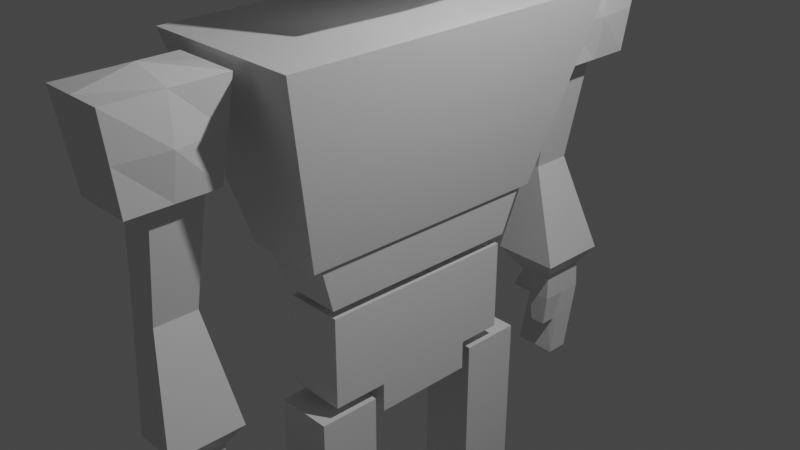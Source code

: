 # Source: Character.blend  (saved by Blender 2.92.15; exported with 4.5.12 LTS)
import bpy
from mathutils import Matrix  # noqa: F401  (used for matrix-valued properties, if any)

bpy.ops.wm.read_factory_settings(use_empty=True)
scene = bpy.context.scene
scene.name = 'Scene'

# ---- collections
col_collection = bpy.data.collections.new('Collection'); scene.collection.children.link(col_collection)

# ---- materials (node trees are filled in below, after node groups)
mat_material = bpy.data.materials.new('Material')
mat_material.alpha_threshold = 0.0
mat_material.use_transparent_shadow = False
mat_material.line_color = (0.0, 0.0, 0.0, 1.0)

# ---- material node trees
mat_material.use_nodes = True; mat_material.node_tree.nodes.clear()
_N = mat_material.node_tree.nodes; _L = mat_material.node_tree.links
n0 = _N.new('ShaderNodeOutputMaterial'); n0.name = 'Material Output'; n0.location = (300, 300)
n1 = _N.new('ShaderNodeBsdfPrincipled'); n1.name = 'Principled BSDF'; n1.location = (10, 300)
n1.distribution = 'GGX'
n1.subsurface_method = 'BURLEY'
n1.inputs[2].default_value = 0.4
n1.inputs[3].default_value = 1.45
n1.inputs[27].default_value = (0.0, 0.0, 0.0, 1.0)
n1.inputs[28].default_value = 1.0
_L.new(n1.outputs[0], n0.inputs[0])
n0.is_active_output = True

# ---- world
world_world = bpy.data.worlds.new('World'); scene.world = world_world
world_world.use_nodes = True; world_world.node_tree.nodes.clear()
_N = world_world.node_tree.nodes; _L = world_world.node_tree.links
n0 = _N.new('ShaderNodeOutputWorld'); n0.name = 'World Output'; n0.location = (300, 300)
n1 = _N.new('ShaderNodeBackground'); n1.name = 'Background'; n1.location = (10, 300)
n1.inputs[0].default_value = (0.05088, 0.05088, 0.05088, 1.0)
_L.new(n1.outputs[0], n0.inputs[0])
n0.is_active_output = True
world_world.color = (0.05088, 0.05088, 0.05088)
world_world.use_sun_shadow = False
world_world.sun_shadow_jitter_overblur = 0.0

# ---- cameras
cam_camera = bpy.data.cameras.new('Camera')
cam_camera.clip_end = 100.0
cam_camera.ortho_scale = 7.314

# ---- lights
light_light = bpy.data.lights.new('Light', 'POINT')
light_light.transmission_factor = 0.0
light_light.energy = 1000.0
light_light.shadow_soft_size = 0.1
light_light.shadow_maximum_resolution = 0.006
light_light.use_absolute_resolution = True

# ---- meshes
me_cube = bpy.data.meshes.new('Cube')
me_cube.from_pydata([(0.7894, 0.9606, 0.7932), (1.35, 0.994, -0.8612), (-0.7894, 0.9606, 0.7932), (-1.35, 1.35, -1.0), (0.7894, 0.8489, 0.2068), (-0.7894, 0.8489, 0.2068), (-1.0, 1.0, 1.0), (1.0, 0.7183, 0.7106), (1.283, 0.9537, 0.0), (-1.283, 1.039, -0.1748), (-0.5552, 1.054, 0.6655), (0.5552, 1.054, 0.6655), (0.5552, 0.9824, 0.2913), (-0.5552, 0.9824, 0.2913), (-0.6982, 1.067, 0.7377), (0.6982, 1.067, 0.7377), (0.6982, 0.9686, 0.2191), (-0.6982, 0.9686, 0.2191), (-0.1092, 1.209, 0.5511), (0.1092, 1.209, 0.5511), (0.1069, 1.215, 0.5023), (-0.1069, 1.215, 0.5023), (-0.2123, 1.204, 0.5973), (0.2123, 1.204, 0.5973), (0.2022, 1.221, 0.456), (-0.2022, 1.221, 0.456), (-0.03564, 1.424, 0.5603), (0.03564, 1.424, 0.5603), (0.03487, 1.425, 0.5443), (-0.03487, 1.425, 0.5443), (0.7894, -0.9606, 0.7932), (1.35, -0.994, -0.8612), (-0.7894, -0.9606, 0.7932), (-1.35, -1.35, -1.0), (0.7894, -0.8489, 0.2068), (-0.7894, -0.8489, 0.2068), (-1.0, -1.0, 1.0), (1.0, -0.7183, 0.7106), (1.283, -0.9537, 0.0), (-1.283, -1.039, -0.1748), (-0.5552, -1.054, 0.6655), (0.5552, -1.054, 0.6655), (0.5552, -0.9824, 0.2913), (-0.5552, -0.9824, 0.2913), (-0.6982, -1.067, 0.7377), (0.6982, -1.067, 0.7377), (0.6982, -0.9686, 0.2191), (-0.6982, -0.9686, 0.2191), (-0.1092, -1.209, 0.5511), (0.1092, -1.209, 0.5511), (0.1069, -1.215, 0.5023), (-0.1069, -1.215, 0.5023), (-0.2123, -1.204, 0.5973), (0.2123, -1.204, 0.5973), (0.2022, -1.221, 0.456), (-0.2022, -1.221, 0.456), (-0.03564, -1.424, 0.5603), (0.03564, -1.424, 0.5603), (0.03487, -1.425, 0.5443), (-0.03487, -1.425, 0.5443), (-1.0, 0.0, -1.0), (1.0, 0.0, 0.8774), (-1.0, 0.0, 0.8936), (1.159, 0.0, -1.0), (1.163, 0.0, -0.3828), (-1.297, 0.0, 0.03407)], [], [(65, 62, 6, 9), (4, 5, 17, 16), (3, 9, 8, 1), (60, 65, 9, 3), (0, 2, 6, 7), (4, 0, 7, 8), (2, 5, 9, 6), (5, 4, 8, 9), (13, 10, 22, 25), (0, 4, 16, 15), (5, 2, 14, 17), (2, 0, 15, 14), (11, 10, 14, 15), (12, 11, 15, 16), (10, 13, 17, 14), (13, 12, 16, 17), (21, 18, 26, 29), (10, 11, 23, 22), (12, 13, 25, 24), (11, 12, 24, 23), (19, 18, 22, 23), (20, 19, 23, 24), (18, 21, 25, 22), (21, 20, 24, 25), (29, 26, 27, 28), (18, 19, 27, 26), (20, 21, 29, 28), (19, 20, 28, 27), (1, 8, 64, 63), (8, 7, 61, 64), (3, 1, 63, 60), (7, 6, 62, 61), (65, 39, 36, 62), (34, 46, 47, 35), (33, 31, 38, 39), (60, 33, 39, 65), (30, 37, 36, 32), (34, 38, 37, 30), (32, 36, 39, 35), (35, 39, 38, 34), (43, 55, 52, 40), (30, 45, 46, 34), (35, 47, 44, 32), (32, 44, 45, 30), (41, 45, 44, 40), (42, 46, 45, 41), (40, 44, 47, 43), (43, 47, 46, 42), (51, 59, 56, 48), (40, 52, 53, 41), (42, 54, 55, 43), (41, 53, 54, 42), (49, 53, 52, 48), (50, 54, 53, 49), (48, 52, 55, 51), (51, 55, 54, 50), (59, 58, 57, 56), (48, 56, 57, 49), (50, 58, 59, 51), (49, 57, 58, 50), (31, 63, 64, 38), (38, 64, 61, 37), (33, 60, 63, 31), (37, 61, 62, 36)])
_uv = me_cube.uv_layers.new(name='UVMap')
_uv.uv.foreach_set('vector', [0.5, 0.125, 0.625, 0.125, 0.625, 0.25, 0.5, 0.25, 0.5259, 0.4737, 0.5259, 0.2763, 0.5259, 0.2763, 0.5259, 0.4737, 0.375, 0.25, 0.5, 0.25, 0.5, 0.5, 0.375, 0.5, 0.375, 0.125, 0.5, 0.125, 0.5, 0.25, 0.375, 0.25, 0.5991, 0.4737, 0.5991, 0.2763, 0.625, 0.25, 0.625, 0.5, 0.5259, 0.4737, 0.5991, 0.4737, 0.625, 0.5, 0.5, 0.5, 0.5991, 0.2763, 0.5259, 0.2763, 0.5, 0.25, 0.625, 0.25, 0.5259, 0.2763, 0.5259, 0.4737, 0.5, 0.5, 0.5, 0.25, 0.5361, 0.2867, 0.5889, 0.2867, 0.5889, 0.2867, 0.5361, 0.2867, 0.5991, 0.4737, 0.5259, 0.4737, 0.5259, 0.4737, 0.5991, 0.4737, 0.5259, 0.2763, 0.5991, 0.2763, 0.5991, 0.2763, 0.5259, 0.2763, 0.5991, 0.2763, 0.5991, 0.4737, 0.5991, 0.4737, 0.5991, 0.2763, 0.5889, 0.4633, 0.5889, 0.2867, 0.5991, 0.2763, 0.5991, 0.4737, 0.5361, 0.4633, 0.5889, 0.4633, 0.5991, 0.4737, 0.5259, 0.4737, 0.5889, 0.2867, 0.5361, 0.2867, 0.5259, 0.2763, 0.5991, 0.2763, 0.5361, 0.2867, 0.5361, 0.4633, 0.5259, 0.4737, 0.5259, 0.2763, 0.5534, 0.3067, 0.5716, 0.3065, 0.5716, 0.3065, 0.5534, 0.3067, 0.5889, 0.2867, 0.5889, 0.4633, 0.5889, 0.4633, 0.5889, 0.2867, 0.5361, 0.4633, 0.5361, 0.2867, 0.5361, 0.2867, 0.5361, 0.4633, 0.5889, 0.4633, 0.5361, 0.4633, 0.5361, 0.4633, 0.5889, 0.4633, 0.5716, 0.4435, 0.5716, 0.3065, 0.5889, 0.2867, 0.5889, 0.4633, 0.5534, 0.4433, 0.5716, 0.4435, 0.5889, 0.4633, 0.5361, 0.4633, 0.5716, 0.3065, 0.5534, 0.3067, 0.5361, 0.2867, 0.5889, 0.2867, 0.5534, 0.3067, 0.5534, 0.4433, 0.5361, 0.4633, 0.5361, 0.2867, 0.5534, 0.3067, 0.5716, 0.3065, 0.5716, 0.4435, 0.5534, 0.4433, 0.5716, 0.3065, 0.5716, 0.4435, 0.5716, 0.4435, 0.5716, 0.3065, 0.5534, 0.4433, 0.5534, 0.3067, 0.5534, 0.3067, 0.5534, 0.4433, 0.5716, 0.4435, 0.5534, 0.4433, 0.5534, 0.4433, 0.5716, 0.4435, 0.375, 0.5, 0.5, 0.5, 0.5, 0.625, 0.375, 0.625, 0.5, 0.5, 0.625, 0.5, 0.625, 0.625, 0.5, 0.625, 0.125, 0.5, 0.375, 0.5, 0.375, 0.625, 0.125, 0.625, 0.625, 0.5, 0.875, 0.5, 0.875, 0.625, 0.625, 0.625, 0.5, 0.125, 0.5, 0.25, 0.625, 0.25, 0.625, 0.125, 0.5259, 0.4737, 0.5259, 0.4737, 0.5259, 0.2763, 0.5259, 0.2763, 0.375, 0.25, 0.375, 0.5, 0.5, 0.5, 0.5, 0.25, 0.375, 0.125, 0.375, 0.25, 0.5, 0.25, 0.5, 0.125, 0.5991, 0.4737, 0.625, 0.5, 0.625, 0.25, 0.5991, 0.2763, 0.5259, 0.4737, 0.5, 0.5, 0.625, 0.5, 0.5991, 0.4737, 0.5991, 0.2763, 0.625, 0.25, 0.5, 0.25, 0.5259, 0.2763, 0.5259, 0.2763, 0.5, 0.25, 0.5, 0.5, 0.5259, 0.4737, 0.5361, 0.2867, 0.5361, 0.2867, 0.5889, 0.2867, 0.5889, 0.2867, 0.5991, 0.4737, 0.5991, 0.4737, 0.5259, 0.4737, 0.5259, 0.4737, 0.5259, 0.2763, 0.5259, 0.2763, 0.5991, 0.2763, 0.5991, 0.2763, 0.5991, 0.2763, 0.5991, 0.2763, 0.5991, 0.4737, 0.5991, 0.4737, 0.5889, 0.4633, 0.5991, 0.4737, 0.5991, 0.2763, 0.5889, 0.2867, 0.5361, 0.4633, 0.5259, 0.4737, 0.5991, 0.4737, 0.5889, 0.4633, 0.5889, 0.2867, 0.5991, 0.2763, 0.5259, 0.2763, 0.5361, 0.2867, 0.5361, 0.2867, 0.5259, 0.2763, 0.5259, 0.4737, 0.5361, 0.4633, 0.5534, 0.3067, 0.5534, 0.3067, 0.5716, 0.3065, 0.5716, 0.3065, 0.5889, 0.2867, 0.5889, 0.2867, 0.5889, 0.4633, 0.5889, 0.4633, 0.5361, 0.4633, 0.5361, 0.4633, 0.5361, 0.2867, 0.5361, 0.2867, 0.5889, 0.4633, 0.5889, 0.4633, 0.5361, 0.4633, 0.5361, 0.4633, 0.5716, 0.4435, 0.5889, 0.4633, 0.5889, 0.2867, 0.5716, 0.3065, 0.5534, 0.4433, 0.5361, 0.4633, 0.5889, 0.4633, 0.5716, 0.4435, 0.5716, 0.3065, 0.5889, 0.2867, 0.5361, 0.2867, 0.5534, 0.3067, 0.5534, 0.3067, 0.5361, 0.2867, 0.5361, 0.4633, 0.5534, 0.4433, 0.5534, 0.3067, 0.5534, 0.4433, 0.5716, 0.4435, 0.5716, 0.3065, 0.5716, 0.3065, 0.5716, 0.3065, 0.5716, 0.4435, 0.5716, 0.4435, 0.5534, 0.4433, 0.5534, 0.4433, 0.5534, 0.3067, 0.5534, 0.3067, 0.5716, 0.4435, 0.5716, 0.4435, 0.5534, 0.4433, 0.5534, 0.4433, 0.375, 0.5, 0.375, 0.625, 0.5, 0.625, 0.5, 0.5, 0.5, 0.5, 0.5, 0.625, 0.625, 0.625, 0.625, 0.5, 0.125, 0.5, 0.125, 0.625, 0.375, 0.625, 0.375, 0.5, 0.625, 0.5, 0.625, 0.625, 0.875, 0.625, 0.875, 0.5])
me_cube.materials.append(mat_material)
me_cube.use_remesh_preserve_volume = False
me_cube.use_remesh_preserve_attributes = False
me_cube.use_mirror_vertex_groups = False
me_cube.update()
me_cube_001 = bpy.data.meshes.new('Cube.001')
me_cube_001.from_pydata([(1.455, 1.0, 1.0), (0.6754, 0.6754, -0.3426), (1.455, -1.0, 1.0), (0.6754, -0.6754, -0.3426), (-1.6, 1.0, 1.0), (-0.6754, 0.6754, -0.3426), (-1.6, -1.0, 1.0), (-0.6754, -0.6754, -0.3426), (-0.7309, 0.7309, -0.3426), (-0.7309, -0.7309, -0.3426), (0.7309, 0.7309, -0.3426), (0.7309, -0.7309, -0.3426), (-0.5933, 0.5933, -0.6781), (-0.5933, -0.5933, -0.6781), (0.5933, 0.5933, -0.6781), (0.5933, -0.5933, -0.6781)], [], [(0, 4, 6, 2), (11, 2, 6, 9), (9, 6, 4, 8), (3, 7, 13, 15), (10, 0, 2, 11), (8, 4, 0, 10), (5, 7, 9, 8), (1, 5, 8, 10), (7, 3, 11, 9), (3, 1, 10, 11), (12, 14, 15, 13), (7, 5, 12, 13), (1, 3, 15, 14), (5, 1, 14, 12)])
_uv = me_cube_001.uv_layers.new(name='UVMap')
_uv.uv.foreach_set('vector', [0.625, 0.5, 0.875, 0.5, 0.875, 0.75, 0.625, 0.75, 0.375, 0.75, 0.625, 0.75, 0.625, 1.0, 0.375, 1.0, 0.375, 0.0, 0.625, 0.0, 0.625, 0.25, 0.375, 0.25, 0.3655, 0.7405, 0.1345, 0.7405, 0.1345, 0.7405, 0.3655, 0.7405, 0.375, 0.5, 0.625, 0.5, 0.625, 0.75, 0.375, 0.75, 0.375, 0.25, 0.625, 0.25, 0.625, 0.5, 0.375, 0.5, 0.1345, 0.5095, 0.1345, 0.7405, 0.125, 0.75, 0.125, 0.5, 0.3655, 0.5095, 0.1345, 0.5095, 0.125, 0.5, 0.375, 0.5, 0.1345, 0.7405, 0.3655, 0.7405, 0.375, 0.75, 0.125, 0.75, 0.3655, 0.7405, 0.3655, 0.5095, 0.375, 0.5, 0.375, 0.75, 0.1345, 0.5095, 0.3655, 0.5095, 0.3655, 0.7405, 0.1345, 0.7405, 0.1345, 0.7405, 0.1345, 0.5095, 0.1345, 0.5095, 0.1345, 0.7405, 0.3655, 0.5095, 0.3655, 0.7405, 0.3655, 0.7405, 0.3655, 0.5095, 0.1345, 0.5095, 0.3655, 0.5095, 0.3655, 0.5095, 0.1345, 0.5095])
me_cube_001.materials.append(mat_material)
me_cube_001.use_remesh_preserve_volume = False
me_cube_001.use_remesh_preserve_attributes = False
me_cube_001.use_mirror_vertex_groups = False
me_cube_001.update()
me_cube_002 = bpy.data.meshes.new('Cube.002')
me_cube_002.from_pydata([(1.0, 1.0, 1.0), (1.0, 1.0, -1.0), (1.0, -1.0, 1.0), (1.0, -1.0, -1.0), (-1.0, 1.0, 1.0), (-1.0, 1.0, -1.0), (-1.0, -1.0, 1.0), (-1.0, -1.0, -1.0), (-1.0, -0.4586, -1.0), (1.0, -0.4586, 1.0), (-1.0, -0.4586, 1.0), (1.0, -0.4586, -1.0), (-1.0, 0.5583, 1.0), (1.0, 0.5583, -1.0), (-1.0, 0.5583, -1.0), (1.0, 0.5583, 1.0), (-1.0, 0.5583, -1.648), (-1.0, -0.4586, -1.648), (1.0, -0.4586, -1.648), (1.0, 0.5583, -1.648)], [], [(9, 10, 6, 2), (3, 2, 6, 7), (14, 12, 4, 5), (8, 11, 3, 7), (11, 9, 2, 3), (5, 4, 0, 1), (13, 15, 9, 11), (14, 13, 19, 16), (7, 6, 10, 8), (15, 12, 10, 9), (0, 4, 12, 15), (5, 1, 13, 14), (1, 0, 15, 13), (8, 10, 12, 14), (16, 19, 18, 17), (8, 14, 16, 17), (13, 11, 18, 19), (11, 8, 17, 18)])
_uv = me_cube_002.uv_layers.new(name='UVMap')
_uv.uv.foreach_set('vector', [0.625, 0.6823, 0.875, 0.6823, 0.875, 0.75, 0.625, 0.75, 0.375, 0.75, 0.625, 0.75, 0.625, 1.0, 0.375, 1.0, 0.375, 0.1948, 0.625, 0.1948, 0.625, 0.25, 0.375, 0.25, 0.125, 0.6823, 0.375, 0.6823, 0.375, 0.75, 0.125, 0.75, 0.375, 0.6823, 0.625, 0.6823, 0.625, 0.75, 0.375, 0.75, 0.375, 0.25, 0.625, 0.25, 0.625, 0.5, 0.375, 0.5, 0.375, 0.5552, 0.625, 0.5552, 0.625, 0.6823, 0.375, 0.6823, 0.125, 0.5552, 0.375, 0.5552, 0.375, 0.5552, 0.125, 0.5552, 0.375, 0.0, 0.625, 0.0, 0.625, 0.06767, 0.375, 0.06767, 0.625, 0.5552, 0.875, 0.5552, 0.875, 0.6823, 0.625, 0.6823, 0.625, 0.5, 0.875, 0.5, 0.875, 0.5552, 0.625, 0.5552, 0.125, 0.5, 0.375, 0.5, 0.375, 0.5552, 0.125, 0.5552, 0.375, 0.5, 0.625, 0.5, 0.625, 0.5552, 0.375, 0.5552, 0.375, 0.06767, 0.625, 0.06767, 0.625, 0.1948, 0.375, 0.1948, 0.125, 0.5552, 0.375, 0.5552, 0.375, 0.6823, 0.125, 0.6823, 0.375, 0.06767, 0.375, 0.1948, 0.375, 0.1948, 0.375, 0.06767, 0.375, 0.5552, 0.375, 0.6823, 0.375, 0.6823, 0.375, 0.5552, 0.375, 0.6823, 0.125, 0.6823, 0.125, 0.6823, 0.375, 0.6823])
me_cube_002.materials.append(mat_material)
me_cube_002.use_remesh_preserve_volume = False
me_cube_002.use_remesh_preserve_attributes = False
me_cube_002.use_mirror_vertex_groups = False
me_cube_002.update()
me_cube_003 = bpy.data.meshes.new('Cube.003')
me_cube_003.from_pydata([(-1.0, -1.0, -1.0), (-1.0, -1.0, 1.0), (-1.0, 1.0, -1.0), (-1.0, 1.0, 1.0), (1.0, -1.0, -1.0), (1.0, -1.0, 1.0), (1.0, 1.0, -1.0), (1.0, 1.0, 1.0), (-2.476, 1.134, -2.496), (-3.301, -1.63, -2.496), (0.1588, 1.134, -2.496), (0.1588, -1.666, -2.496), (-2.476, 1.134, -3.096), (-3.301, -1.63, -3.096), (2.903, 1.134, -3.096), (2.903, -1.666, -3.096)], [], [(0, 1, 3, 2), (2, 3, 7, 6), (6, 7, 5, 4), (4, 5, 1, 0), (4, 0, 9, 11), (7, 3, 1, 5), (9, 8, 12, 13), (2, 6, 10, 8), (0, 2, 8, 9), (6, 4, 11, 10), (12, 14, 15, 13), (11, 9, 13, 15), (8, 10, 14, 12), (10, 11, 15, 14)])
_uv = me_cube_003.uv_layers.new(name='UVMap')
_uv.uv.foreach_set('vector', [0.375, 0.0, 0.625, 0.0, 0.625, 0.25, 0.375, 0.25, 0.375, 0.25, 0.625, 0.25, 0.625, 0.5, 0.375, 0.5, 0.375, 0.5, 0.625, 0.5, 0.625, 0.75, 0.375, 0.75, 0.375, 0.75, 0.625, 0.75, 0.625, 1.0, 0.375, 1.0, 0.375, 0.75, 0.375, 1.0, 0.375, 1.0, 0.375, 0.75, 0.625, 0.5, 0.875, 0.5, 0.875, 0.75, 0.625, 0.75, 0.375, 0.0, 0.375, 0.25, 0.375, 0.25, 0.375, 0.0, 0.375, 0.25, 0.375, 0.5, 0.375, 0.5, 0.375, 0.25, 0.375, 0.0, 0.375, 0.25, 0.375, 0.25, 0.375, 0.0, 0.375, 0.5, 0.375, 0.75, 0.375, 0.75, 0.375, 0.5, 0.125, 0.5, 0.375, 0.5, 0.375, 0.75, 0.125, 0.75, 0.375, 0.75, 0.375, 1.0, 0.375, 1.0, 0.375, 0.75, 0.375, 0.25, 0.375, 0.5, 0.375, 0.5, 0.375, 0.25, 0.375, 0.5, 0.375, 0.75, 0.375, 0.75, 0.375, 0.5])
me_cube_003.use_remesh_fix_poles = True
me_cube_003.use_remesh_preserve_attributes = False
me_cube_003.use_mirror_vertex_groups = False
me_cube_003.update()
me_cube_005 = bpy.data.meshes.new('Cube.005')
me_cube_005.from_pydata([(1.005, 1.002, 0.6289), (0.8627, 0.7729, -0.6403), (1.005, -0.998, 0.6289), (0.8627, -0.7689, -0.6403), (-0.9949, 1.002, 0.6289), (-0.8525, 0.7729, -0.6403), (-0.9949, -0.998, 0.6289), (-0.8525, -0.7689, -0.6403), (-0.8525, 0.001961, -0.6403), (1.005, 0.001961, 0.6289), (-0.9949, 0.001961, 0.6289), (0.8627, 0.001961, -0.6403), (0.005086, 0.7729, -0.6403), (0.005086, -0.998, 0.6289), (0.005086, -0.7689, -0.6403), (0.005086, 1.002, 0.6289), (0.005086, 0.001961, -0.6403), (-0.1211, 0.0001371, 0.7768), (0.9339, 0.8874, -0.00569), (-0.9237, -0.8835, -0.00569), (0.9339, -0.8835, -0.00569), (-0.9237, 0.8874, -0.00569), (1.096, 0.001961, -0.00569), (-1.092, 0.001961, -0.00569), (0.005086, 1.021, -0.00569), (0.005086, -1.067, -0.00569)], [], [(17, 10, 6, 13), (25, 13, 6, 19), (23, 10, 4, 21), (16, 11, 3, 14), (22, 9, 2, 20), (24, 15, 0, 18), (18, 0, 9, 22), (12, 1, 11, 16), (19, 6, 10, 23), (15, 4, 10, 17), (0, 15, 17, 9), (5, 12, 16, 8), (21, 4, 15, 24), (8, 16, 14, 7), (20, 2, 13, 25), (9, 17, 13, 2), (3, 20, 25, 14), (5, 21, 24, 12), (7, 19, 23, 8), (1, 18, 22, 11), (12, 24, 18, 1), (11, 22, 20, 3), (8, 23, 21, 5), (14, 25, 19, 7)])
_uv = me_cube_005.uv_layers.new(name='UVMap')
_uv.uv.foreach_set('vector', [0.75, 0.625, 0.875, 0.625, 0.875, 0.75, 0.75, 0.75, 0.5, 0.875, 0.625, 0.875, 0.625, 1.0, 0.5, 1.0, 0.5, 0.125, 0.625, 0.125, 0.625, 0.25, 0.5, 0.25, 0.25, 0.625, 0.375, 0.625, 0.375, 0.75, 0.25, 0.75, 0.5, 0.625, 0.625, 0.625, 0.625, 0.75, 0.5, 0.75, 0.5, 0.375, 0.625, 0.375, 0.625, 0.5, 0.5, 0.5, 0.5, 0.5, 0.625, 0.5, 0.625, 0.625, 0.5, 0.625, 0.25, 0.5, 0.375, 0.5, 0.375, 0.625, 0.25, 0.625, 0.5, 0.0, 0.625, 0.0, 0.625, 0.125, 0.5, 0.125, 0.75, 0.5, 0.875, 0.5, 0.875, 0.625, 0.75, 0.625, 0.625, 0.5, 0.75, 0.5, 0.75, 0.625, 0.625, 0.625, 0.125, 0.5, 0.25, 0.5, 0.25, 0.625, 0.125, 0.625, 0.5, 0.25, 0.625, 0.25, 0.625, 0.375, 0.5, 0.375, 0.125, 0.625, 0.25, 0.625, 0.25, 0.75, 0.125, 0.75, 0.5, 0.75, 0.625, 0.75, 0.625, 0.875, 0.5, 0.875, 0.625, 0.625, 0.75, 0.625, 0.75, 0.75, 0.625, 0.75, 0.375, 0.75, 0.5, 0.75, 0.5, 0.875, 0.375, 0.875, 0.375, 0.25, 0.5, 0.25, 0.5, 0.375, 0.375, 0.375, 0.375, 0.0, 0.5, 0.0, 0.5, 0.125, 0.375, 0.125, 0.375, 0.5, 0.5, 0.5, 0.5, 0.625, 0.375, 0.625, 0.375, 0.375, 0.5, 0.375, 0.5, 0.5, 0.375, 0.5, 0.375, 0.625, 0.5, 0.625, 0.5, 0.75, 0.375, 0.75, 0.375, 0.125, 0.5, 0.125, 0.5, 0.25, 0.375, 0.25, 0.375, 0.875, 0.5, 0.875, 0.5, 1.0, 0.375, 1.0])
me_cube_005.materials.append(mat_material)
me_cube_005.use_remesh_preserve_volume = False
me_cube_005.use_remesh_preserve_attributes = False
me_cube_005.use_mirror_vertex_groups = False
me_cube_005.update()
me_cube_006 = bpy.data.meshes.new('Cube.006')
me_cube_006.from_pydata([(1.02, 0.9846, 1.714), (1.92, 1.359, -0.1851), (1.02, -1.015, 1.714), (1.92, -1.652, -0.1851), (-0.9804, 0.9846, 1.714), (-2.044, 1.359, -0.1851), (-0.9804, -1.015, 1.714), (-1.436, -1.207, -0.2857), (-0.06204, 0.8362, 0.7143), (-1.765, -0.8671, 0.7143), (-0.06204, -0.8671, 0.7143), (-0.832, 0.8362, 0.7143), (-0.8844, 0.6952, -0.4215), (-0.8844, -0.7886, -0.4215), (1.205, 0.8161, -0.3613), (1.205, -1.109, -0.3613), (-1.387, 0.8605, -0.6036), (-0.9295, -0.8228, -0.6083), (1.263, 0.8605, -0.6036), (1.263, -1.153, -0.6036), (-0.06171, 1.359, -0.1851), (0.01957, -1.015, 1.714), (0.0921, -1.207, -0.2857), (0.01957, 0.9846, 1.714), (-0.447, 0.8362, 0.7143), (-0.9137, -0.8671, 0.7143), (-0.06171, 0.8161, -0.3613), (0.0921, -0.7886, -0.4215), (-0.06171, 0.8605, -0.6036), (0.0921, -0.8228, -0.6083), (-1.436, -0.04667, -0.2857), (1.02, -0.01545, 1.714), (-0.9804, -0.01545, 1.714), (1.92, -0.1463, -0.1851), (-0.06204, -0.01545, 0.7143), (-1.299, -0.01545, 0.7143), (-0.8844, -0.04667, -0.4215), (1.205, -0.1463, -0.3613), (-0.9295, -0.04667, -0.6083), (1.263, -0.1463, -0.6036), (0.0921, -0.04667, -0.6083), (0.01957, -0.01545, 1.714), (-1.305, 0.3075, -1.26), (-0.866, -0.4247, -1.114), (0.0921, -0.4247, -1.114), (1.181, -0.6367, -1.26), (-0.06171, 0.3075, -1.26), (1.181, 0.3075, -1.26), (1.055, 0.1513, -0.8932), (1.055, 0.8408, -0.8932), (0.1471, 0.8408, -0.8932), (0.2531, 0.1827, -0.8316)], [], [(41, 32, 6, 21), (25, 21, 6, 9), (35, 32, 4, 11), (30, 5, 12, 36), (34, 31, 2, 10), (24, 23, 0, 8), (20, 24, 8, 1), (33, 34, 10, 3), (30, 35, 11, 5), (22, 25, 9, 7), (27, 13, 17, 29), (33, 3, 15, 37), (20, 1, 14, 26), (22, 7, 13, 27), (29, 17, 43, 44), (36, 12, 16, 38), (37, 15, 19, 39), (26, 14, 18, 28), (12, 26, 28, 16), (38, 40, 46, 42), (3, 22, 27, 15), (5, 20, 26, 12), (15, 27, 29, 19), (3, 10, 25, 22), (5, 11, 24, 20), (11, 4, 23, 24), (10, 2, 21, 25), (31, 41, 21, 2), (0, 23, 41, 31), (16, 28, 40, 38), (14, 37, 39, 18), (13, 36, 38, 17), (18, 39, 48, 49), (1, 33, 37, 14), (7, 9, 35, 30), (1, 8, 34, 33), (8, 0, 31, 34), (7, 30, 36, 13), (9, 6, 32, 35), (23, 4, 32, 41), (46, 47, 45, 44), (42, 46, 44, 43), (39, 19, 45, 47), (19, 29, 44, 45), (40, 39, 47, 46), (17, 38, 42, 43), (50, 49, 48, 51), (39, 40, 51, 48), (28, 18, 49, 50), (40, 28, 50, 51)])
_uv = me_cube_006.uv_layers.new(name='UVMap')
_uv.uv.foreach_set('vector', [0.75, 0.625, 0.875, 0.625, 0.875, 0.75, 0.75, 0.75, 0.5, 0.875, 0.625, 0.875, 0.625, 1.0, 0.5, 1.0, 0.5, 0.125, 0.625, 0.125, 0.625, 0.25, 0.5, 0.25, 0.375, 0.125, 0.375, 0.25, 0.375, 0.25, 0.375, 0.125, 0.5, 0.625, 0.625, 0.625, 0.625, 0.75, 0.5, 0.75, 0.5, 0.375, 0.625, 0.375, 0.625, 0.5, 0.5, 0.5, 0.375, 0.375, 0.5, 0.375, 0.5, 0.5, 0.375, 0.5, 0.375, 0.625, 0.5, 0.625, 0.5, 0.75, 0.375, 0.75, 0.375, 0.125, 0.5, 0.125, 0.5, 0.25, 0.375, 0.25, 0.375, 0.875, 0.5, 0.875, 0.5, 1.0, 0.375, 1.0, 0.375, 0.875, 0.375, 1.0, 0.375, 1.0, 0.375, 0.875, 0.375, 0.625, 0.375, 0.75, 0.375, 0.75, 0.375, 0.625, 0.375, 0.375, 0.375, 0.5, 0.375, 0.5, 0.375, 0.375, 0.375, 0.875, 0.375, 1.0, 0.375, 1.0, 0.375, 0.875, 0.375, 0.875, 0.375, 1.0, 0.375, 1.0, 0.375, 0.875, 0.375, 0.125, 0.375, 0.25, 0.375, 0.25, 0.375, 0.125, 0.375, 0.625, 0.375, 0.75, 0.375, 0.75, 0.375, 0.625, 0.375, 0.375, 0.375, 0.5, 0.375, 0.5, 0.375, 0.375, 0.375, 0.25, 0.375, 0.375, 0.375, 0.375, 0.375, 0.25, 0.125, 0.625, 0.25, 0.625, 0.25, 0.625, 0.125, 0.625, 0.375, 0.75, 0.375, 0.875, 0.375, 0.875, 0.375, 0.75, 0.375, 0.25, 0.375, 0.375, 0.375, 0.375, 0.375, 0.25, 0.375, 0.75, 0.375, 0.875, 0.375, 0.875, 0.375, 0.75, 0.375, 0.75, 0.5, 0.75, 0.5, 0.875, 0.375, 0.875, 0.375, 0.25, 0.5, 0.25, 0.5, 0.375, 0.375, 0.375, 0.5, 0.25, 0.625, 0.25, 0.625, 0.375, 0.5, 0.375, 0.5, 0.75, 0.625, 0.75, 0.625, 0.875, 0.5, 0.875, 0.625, 0.625, 0.75, 0.625, 0.75, 0.75, 0.625, 0.75, 0.625, 0.5, 0.75, 0.5, 0.75, 0.625, 0.625, 0.625, 0.125, 0.5, 0.25, 0.5, 0.25, 0.625, 0.125, 0.625, 0.375, 0.5, 0.375, 0.625, 0.375, 0.625, 0.375, 0.5, 0.375, 0.0, 0.375, 0.125, 0.375, 0.125, 0.375, 0.0, 0.375, 0.5, 0.375, 0.625, 0.375, 0.625, 0.375, 0.5, 0.375, 0.5, 0.375, 0.625, 0.375, 0.625, 0.375, 0.5, 0.375, 0.0, 0.5, 0.0, 0.5, 0.125, 0.375, 0.125, 0.375, 0.5, 0.5, 0.5, 0.5, 0.625, 0.375, 0.625, 0.5, 0.5, 0.625, 0.5, 0.625, 0.625, 0.5, 0.625, 0.375, 0.0, 0.375, 0.125, 0.375, 0.125, 0.375, 0.0, 0.5, 0.0, 0.625, 0.0, 0.625, 0.125, 0.5, 0.125, 0.75, 0.5, 0.875, 0.5, 0.875, 0.625, 0.75, 0.625, 0.25, 0.625, 0.375, 0.625, 0.375, 0.75, 0.25, 0.75, 0.125, 0.625, 0.25, 0.625, 0.25, 0.75, 0.125, 0.75, 0.375, 0.625, 0.375, 0.75, 0.375, 0.75, 0.375, 0.625, 0.375, 0.75, 0.375, 0.875, 0.375, 0.875, 0.375, 0.75, 0.25, 0.625, 0.375, 0.625, 0.375, 0.625, 0.25, 0.625, 0.375, 0.0, 0.375, 0.125, 0.375, 0.125, 0.375, 0.0, 0.25, 0.5, 0.375, 0.5, 0.375, 0.625, 0.25, 0.625, 0.375, 0.625, 0.25, 0.625, 0.25, 0.625, 0.375, 0.625, 0.375, 0.375, 0.375, 0.5, 0.375, 0.5, 0.375, 0.375, 0.25, 0.625, 0.25, 0.5, 0.25, 0.5, 0.25, 0.625])
me_cube_006.materials.append(mat_material)
me_cube_006.use_remesh_preserve_volume = False
me_cube_006.use_remesh_preserve_attributes = False
me_cube_006.use_mirror_vertex_groups = False
me_cube_006.update()
me_cube_007 = bpy.data.meshes.new('Cube.007')
me_cube_007.from_pydata([(0.2045, -0.2729, 2.154), (0.3851, -0.3768, -0.2326), (0.2045, 0.2815, 2.154), (0.3851, 0.4579, -0.2326), (-0.1966, -0.2729, 2.154), (-0.4099, -0.3768, -0.2326), (-0.1966, 0.2815, 2.154), (-0.288, 0.3347, -0.359), (-0.01244, -0.2318, 0.8976), (-0.354, 0.2403, 0.8976), (-0.01244, 0.2403, 0.8976), (-0.1669, -0.2318, 0.8976), (-0.1774, -0.1927, -0.5297), (-0.1774, 0.2186, -0.5297), (0.2417, -0.2262, -0.4541), (0.2417, 0.3073, -0.4541), (-0.2782, -0.2385, -0.7585), (-0.1864, 0.2281, -0.7644), (0.2534, -0.2385, -0.7585), (0.2534, 0.3196, -0.7585), (-0.01238, -0.3768, -0.2326), (0.003924, 0.2815, 2.154), (0.01847, 0.3347, -0.359), (0.003924, -0.2729, 2.154), (-0.08966, -0.2318, 0.8976), (-0.1832, 0.2403, 0.8976), (-0.01238, -0.2262, -0.4541), (0.01847, 0.2186, -0.5297), (-0.01238, -0.2385, -0.7585), (0.01847, 0.2281, -0.7644), (-0.288, 0.01294, -0.359), (0.2045, 0.004281, 2.154), (-0.1966, 0.004281, 2.154), (0.3851, 0.04054, -0.2326), (-0.01244, 0.004281, 0.8976), (-0.2605, 0.004281, 0.8976), (-0.1774, 0.01294, -0.5297), (0.2417, 0.04054, -0.4541), (-0.1864, 0.01294, -0.7644), (0.2534, 0.04054, -0.7585), (0.01847, 0.01294, -0.7644), (0.003924, 0.004281, 2.154), (-0.2616, -0.08525, -1.583), (-0.1737, 0.1177, -1.4), (0.01847, 0.1177, -1.4), (0.2369, 0.1765, -1.583), (-0.01238, -0.08525, -1.583), (0.2369, -0.08525, -1.583), (0.2115, -0.04193, -1.122), (0.2115, -0.2331, -1.122), (0.0295, -0.2331, -1.122), (0.05075, -0.05064, -1.045)], [], [(41, 32, 6, 21), (25, 21, 6, 9), (35, 32, 4, 11), (30, 5, 12, 36), (34, 31, 2, 10), (24, 23, 0, 8), (20, 24, 8, 1), (33, 34, 10, 3), (30, 35, 11, 5), (22, 25, 9, 7), (27, 13, 17, 29), (33, 3, 15, 37), (20, 1, 14, 26), (22, 7, 13, 27), (29, 17, 43, 44), (36, 12, 16, 38), (37, 15, 19, 39), (26, 14, 18, 28), (12, 26, 28, 16), (38, 40, 46, 42), (3, 22, 27, 15), (5, 20, 26, 12), (15, 27, 29, 19), (3, 10, 25, 22), (5, 11, 24, 20), (11, 4, 23, 24), (10, 2, 21, 25), (31, 41, 21, 2), (0, 23, 41, 31), (16, 28, 40, 38), (14, 37, 39, 18), (13, 36, 38, 17), (18, 39, 48, 49), (1, 33, 37, 14), (7, 9, 35, 30), (1, 8, 34, 33), (8, 0, 31, 34), (7, 30, 36, 13), (9, 6, 32, 35), (23, 4, 32, 41), (46, 47, 45, 44), (42, 46, 44, 43), (39, 19, 45, 47), (19, 29, 44, 45), (40, 39, 47, 46), (17, 38, 42, 43), (50, 49, 48, 51), (39, 40, 51, 48), (28, 18, 49, 50), (40, 28, 50, 51)])
_uv = me_cube_007.uv_layers.new(name='UVMap')
_uv.uv.foreach_set('vector', [0.75, 0.625, 0.875, 0.625, 0.875, 0.75, 0.75, 0.75, 0.5, 0.875, 0.625, 0.875, 0.625, 1.0, 0.5, 1.0, 0.5, 0.125, 0.625, 0.125, 0.625, 0.25, 0.5, 0.25, 0.375, 0.125, 0.375, 0.25, 0.375, 0.25, 0.375, 0.125, 0.5, 0.625, 0.625, 0.625, 0.625, 0.75, 0.5, 0.75, 0.5, 0.375, 0.625, 0.375, 0.625, 0.5, 0.5, 0.5, 0.375, 0.375, 0.5, 0.375, 0.5, 0.5, 0.375, 0.5, 0.375, 0.625, 0.5, 0.625, 0.5, 0.75, 0.375, 0.75, 0.375, 0.125, 0.5, 0.125, 0.5, 0.25, 0.375, 0.25, 0.375, 0.875, 0.5, 0.875, 0.5, 1.0, 0.375, 1.0, 0.375, 0.875, 0.375, 1.0, 0.375, 1.0, 0.375, 0.875, 0.375, 0.625, 0.375, 0.75, 0.375, 0.75, 0.375, 0.625, 0.375, 0.375, 0.375, 0.5, 0.375, 0.5, 0.375, 0.375, 0.375, 0.875, 0.375, 1.0, 0.375, 1.0, 0.375, 0.875, 0.375, 0.875, 0.375, 1.0, 0.375, 1.0, 0.375, 0.875, 0.375, 0.125, 0.375, 0.25, 0.375, 0.25, 0.375, 0.125, 0.375, 0.625, 0.375, 0.75, 0.375, 0.75, 0.375, 0.625, 0.375, 0.375, 0.375, 0.5, 0.375, 0.5, 0.375, 0.375, 0.375, 0.25, 0.375, 0.375, 0.375, 0.375, 0.375, 0.25, 0.125, 0.625, 0.25, 0.625, 0.25, 0.625, 0.125, 0.625, 0.375, 0.75, 0.375, 0.875, 0.375, 0.875, 0.375, 0.75, 0.375, 0.25, 0.375, 0.375, 0.375, 0.375, 0.375, 0.25, 0.375, 0.75, 0.375, 0.875, 0.375, 0.875, 0.375, 0.75, 0.375, 0.75, 0.5, 0.75, 0.5, 0.875, 0.375, 0.875, 0.375, 0.25, 0.5, 0.25, 0.5, 0.375, 0.375, 0.375, 0.5, 0.25, 0.625, 0.25, 0.625, 0.375, 0.5, 0.375, 0.5, 0.75, 0.625, 0.75, 0.625, 0.875, 0.5, 0.875, 0.625, 0.625, 0.75, 0.625, 0.75, 0.75, 0.625, 0.75, 0.625, 0.5, 0.75, 0.5, 0.75, 0.625, 0.625, 0.625, 0.125, 0.5, 0.25, 0.5, 0.25, 0.625, 0.125, 0.625, 0.375, 0.5, 0.375, 0.625, 0.375, 0.625, 0.375, 0.5, 0.375, 0.0, 0.375, 0.125, 0.375, 0.125, 0.375, 0.0, 0.375, 0.5, 0.375, 0.625, 0.375, 0.625, 0.375, 0.5, 0.375, 0.5, 0.375, 0.625, 0.375, 0.625, 0.375, 0.5, 0.375, 0.0, 0.5, 0.0, 0.5, 0.125, 0.375, 0.125, 0.375, 0.5, 0.5, 0.5, 0.5, 0.625, 0.375, 0.625, 0.5, 0.5, 0.625, 0.5, 0.625, 0.625, 0.5, 0.625, 0.375, 0.0, 0.375, 0.125, 0.375, 0.125, 0.375, 0.0, 0.5, 0.0, 0.625, 0.0, 0.625, 0.125, 0.5, 0.125, 0.75, 0.5, 0.875, 0.5, 0.875, 0.625, 0.75, 0.625, 0.25, 0.625, 0.375, 0.625, 0.375, 0.75, 0.25, 0.75, 0.125, 0.625, 0.25, 0.625, 0.25, 0.75, 0.125, 0.75, 0.375, 0.625, 0.375, 0.75, 0.375, 0.75, 0.375, 0.625, 0.375, 0.75, 0.375, 0.875, 0.375, 0.875, 0.375, 0.75, 0.25, 0.625, 0.375, 0.625, 0.375, 0.625, 0.25, 0.625, 0.375, 0.0, 0.375, 0.125, 0.375, 0.125, 0.375, 0.0, 0.25, 0.5, 0.375, 0.5, 0.375, 0.625, 0.25, 0.625, 0.375, 0.625, 0.25, 0.625, 0.25, 0.625, 0.375, 0.625, 0.375, 0.375, 0.375, 0.5, 0.375, 0.5, 0.375, 0.375, 0.25, 0.625, 0.25, 0.5, 0.25, 0.5, 0.25, 0.625])
me_cube_007.materials.append(mat_material)
me_cube_007.use_remesh_preserve_volume = False
me_cube_007.use_remesh_preserve_attributes = False
me_cube_007.use_mirror_vertex_groups = False
me_cube_007.update()
me_cube_008 = bpy.data.meshes.new('Cube.008')
me_cube_008.from_pydata([(1.005, 1.002, 0.6289), (0.8627, 0.7729, -0.6403), (1.005, -0.998, 0.6289), (0.8627, -0.7689, -0.6403), (-0.9949, 1.002, 0.6289), (-0.8525, 0.7729, -0.6403), (-0.9949, -0.998, 0.6289), (-0.8525, -0.7689, -0.6403), (-0.8525, 0.001959, -0.6403), (1.005, 0.001959, 0.6289), (-0.9949, 0.001959, 0.6289), (0.8627, 0.001959, -0.6403), (0.005086, 0.7729, -0.6403), (0.005086, -0.998, 0.6289), (0.005086, -0.7689, -0.6403), (0.005086, 1.002, 0.6289), (0.005086, 0.001959, -0.6403), (-0.1211, 0.0001352, 0.7768), (0.9339, 0.8874, -0.00569), (-0.9237, -0.8835, -0.00569), (0.9339, -0.8835, -0.00569), (-0.9237, 0.8874, -0.00569), (1.096, 0.001959, -0.00569), (-1.092, 0.001959, -0.00569), (0.005086, 1.021, -0.00569), (0.005086, -1.067, -0.00569)], [], [(17, 10, 6, 13), (25, 13, 6, 19), (23, 10, 4, 21), (16, 11, 3, 14), (22, 9, 2, 20), (24, 15, 0, 18), (18, 0, 9, 22), (12, 1, 11, 16), (19, 6, 10, 23), (15, 4, 10, 17), (0, 15, 17, 9), (5, 12, 16, 8), (21, 4, 15, 24), (8, 16, 14, 7), (20, 2, 13, 25), (9, 17, 13, 2), (3, 20, 25, 14), (5, 21, 24, 12), (7, 19, 23, 8), (1, 18, 22, 11), (12, 24, 18, 1), (11, 22, 20, 3), (8, 23, 21, 5), (14, 25, 19, 7)])
_uv = me_cube_008.uv_layers.new(name='UVMap')
_uv.uv.foreach_set('vector', [0.75, 0.625, 0.875, 0.625, 0.875, 0.75, 0.75, 0.75, 0.5, 0.875, 0.625, 0.875, 0.625, 1.0, 0.5, 1.0, 0.5, 0.125, 0.625, 0.125, 0.625, 0.25, 0.5, 0.25, 0.25, 0.625, 0.375, 0.625, 0.375, 0.75, 0.25, 0.75, 0.5, 0.625, 0.625, 0.625, 0.625, 0.75, 0.5, 0.75, 0.5, 0.375, 0.625, 0.375, 0.625, 0.5, 0.5, 0.5, 0.5, 0.5, 0.625, 0.5, 0.625, 0.625, 0.5, 0.625, 0.25, 0.5, 0.375, 0.5, 0.375, 0.625, 0.25, 0.625, 0.5, 0.0, 0.625, 0.0, 0.625, 0.125, 0.5, 0.125, 0.75, 0.5, 0.875, 0.5, 0.875, 0.625, 0.75, 0.625, 0.625, 0.5, 0.75, 0.5, 0.75, 0.625, 0.625, 0.625, 0.125, 0.5, 0.25, 0.5, 0.25, 0.625, 0.125, 0.625, 0.5, 0.25, 0.625, 0.25, 0.625, 0.375, 0.5, 0.375, 0.125, 0.625, 0.25, 0.625, 0.25, 0.75, 0.125, 0.75, 0.5, 0.75, 0.625, 0.75, 0.625, 0.875, 0.5, 0.875, 0.625, 0.625, 0.75, 0.625, 0.75, 0.75, 0.625, 0.75, 0.375, 0.75, 0.5, 0.75, 0.5, 0.875, 0.375, 0.875, 0.375, 0.25, 0.5, 0.25, 0.5, 0.375, 0.375, 0.375, 0.375, 0.0, 0.5, 0.0, 0.5, 0.125, 0.375, 0.125, 0.375, 0.5, 0.5, 0.5, 0.5, 0.625, 0.375, 0.625, 0.375, 0.375, 0.5, 0.375, 0.5, 0.5, 0.375, 0.5, 0.375, 0.625, 0.5, 0.625, 0.5, 0.75, 0.375, 0.75, 0.375, 0.125, 0.5, 0.125, 0.5, 0.25, 0.375, 0.25, 0.375, 0.875, 0.5, 0.875, 0.5, 1.0, 0.375, 1.0])
me_cube_008.materials.append(mat_material)
me_cube_008.use_remesh_preserve_volume = False
me_cube_008.use_remesh_preserve_attributes = False
me_cube_008.use_mirror_vertex_groups = False
me_cube_008.update()
me_cube_009 = bpy.data.meshes.new('Cube.009')
me_cube_009.from_pydata([(-0.2124, 0.3022, 0.398), (-0.2124, 0.3022, 2.398), (-0.2124, -0.3912, 0.398), (-0.2124, -0.3912, 2.398), (0.4308, 0.3022, 0.398), (0.4308, 0.3022, 2.398), (0.4308, -0.3912, 0.398), (0.4308, -0.3912, 2.398), (-0.6872, -0.4377, -1.098), (-0.9527, 0.5205, -1.098), (0.1603, -0.4377, -1.098), (0.1603, 0.5331, -1.098), (-0.6872, -0.4377, -1.698), (-0.9527, 0.5205, -1.698), (1.043, -0.4377, -1.698), (1.043, 0.5331, -1.698)], [], [(0, 1, 3, 2), (2, 3, 7, 6), (6, 7, 5, 4), (4, 5, 1, 0), (4, 0, 9, 11), (7, 3, 1, 5), (9, 8, 12, 13), (2, 6, 10, 8), (0, 2, 8, 9), (6, 4, 11, 10), (12, 14, 15, 13), (11, 9, 13, 15), (8, 10, 14, 12), (10, 11, 15, 14)])
_uv = me_cube_009.uv_layers.new(name='UVMap')
_uv.uv.foreach_set('vector', [0.375, 0.0, 0.625, 0.0, 0.625, 0.25, 0.375, 0.25, 0.375, 0.25, 0.625, 0.25, 0.625, 0.5, 0.375, 0.5, 0.375, 0.5, 0.625, 0.5, 0.625, 0.75, 0.375, 0.75, 0.375, 0.75, 0.625, 0.75, 0.625, 1.0, 0.375, 1.0, 0.375, 0.75, 0.375, 1.0, 0.375, 1.0, 0.375, 0.75, 0.625, 0.5, 0.875, 0.5, 0.875, 0.75, 0.625, 0.75, 0.375, 0.0, 0.375, 0.25, 0.375, 0.25, 0.375, 0.0, 0.375, 0.25, 0.375, 0.5, 0.375, 0.5, 0.375, 0.25, 0.375, 0.0, 0.375, 0.25, 0.375, 0.25, 0.375, 0.0, 0.375, 0.5, 0.375, 0.75, 0.375, 0.75, 0.375, 0.5, 0.125, 0.5, 0.375, 0.5, 0.375, 0.75, 0.125, 0.75, 0.375, 0.75, 0.375, 1.0, 0.375, 1.0, 0.375, 0.75, 0.375, 0.25, 0.375, 0.5, 0.375, 0.5, 0.375, 0.25, 0.375, 0.5, 0.375, 0.75, 0.375, 0.75, 0.375, 0.5])
me_cube_009.use_remesh_fix_poles = True
me_cube_009.use_remesh_preserve_attributes = False
me_cube_009.use_mirror_vertex_groups = False
me_cube_009.update()

# ---- objects
ob_cube = bpy.data.objects.new('Cube', me_cube)
ob_light = bpy.data.objects.new('Light', light_light)
ob_camera = bpy.data.objects.new('Camera', cam_camera)
ob_cube_001 = bpy.data.objects.new('Cube.001', me_cube_001)
ob_cube_002 = bpy.data.objects.new('Cube.002', me_cube_002)
ob_cube_003 = bpy.data.objects.new('Cube.003', me_cube_003)
ob_cube_005 = bpy.data.objects.new('Cube.005', me_cube_005)
ob_cube_006 = bpy.data.objects.new('Cube.006', me_cube_006)
ob_cube_004 = bpy.data.objects.new('Cube.004', me_cube_007)
ob_cube_007 = bpy.data.objects.new('Cube.007', me_cube_008)
ob_cube_008 = bpy.data.objects.new('Cube.008', me_cube_009)

# ---- transforms, parenting, visibility, modifiers, constraints
ob_cube.location = (0.0, 0.0, 3.591)
ob_cube.scale = (0.5169, 1.0, 1.0)
ob_cube.lock_rotations_4d = False
ob_cube.empty_display_type = 'ARROWS'
ob_cube.lineart.crease_threshold = 0.0
ob_light.location = (4.076, 1.005, 5.904)
ob_light.rotation_euler = (0.6503, 0.05522, 1.866)
ob_light.lock_rotations_4d = False
ob_light.empty_display_type = 'ARROWS'
ob_light.color = (0.0, 0.0, 0.0, 0.0)
ob_light.lineart.crease_threshold = 0.0
ob_camera.location = (7.359, -6.926, 4.958)
ob_camera.rotation_euler = (1.109, 0.0, 0.8149)
ob_camera.lock_rotations_4d = False
ob_camera.empty_display_type = 'ARROWS'
ob_camera.color = (0.0, 0.0, 0.0, 0.0)
ob_camera.display_type = 'WIRE'
ob_camera.lineart.crease_threshold = 0.0
ob_cube_001.location = (0.0, 0.0, 0.6188)
ob_cube_001.scale = (0.5984, 2.004, 1.583)
ob_cube_001.lock_rotations_4d = False
ob_cube_001.empty_display_type = 'ARROWS'
ob_cube_001.lineart.crease_threshold = 0.0
ob_cube_002.location = (0.0, 0.0, -1.083)
ob_cube_002.scale = (0.3307, 1.151, 0.5164)
ob_cube_002.lock_rotations_4d = False
ob_cube_002.empty_display_type = 'ARROWS'
ob_cube_002.lineart.crease_threshold = 0.0
ob_cube_003.location = (0.0008178, -0.9813, -2.733)
ob_cube_003.scale = (0.3216, 0.3467, 1.0)
ob_cube_003.lineart.crease_threshold = 0.0
ob_cube_005.location = (-0.0599, -2.719, 1.639)
ob_cube_005.scale = (0.3756, 0.6092, 0.7804)
ob_cube_005.lock_rotations_4d = False
ob_cube_005.empty_display_type = 'ARROWS'
ob_cube_005.lineart.crease_threshold = 0.0
ob_cube_006.location = (-0.1224, -2.579, -1.062)
ob_cube_006.scale = (0.2006, 0.2772, 1.257)
ob_cube_006.lock_rotations_4d = False
ob_cube_006.empty_display_type = 'ARROWS'
ob_cube_006.lineart.crease_threshold = 0.0
ob_cube_004.location = (-0.1224, 2.562, -1.062)
ob_cube_004.lock_rotations_4d = False
ob_cube_004.empty_display_type = 'ARROWS'
ob_cube_004.lineart.crease_threshold = 0.0
ob_cube_007.location = (-0.0599, 2.71, 1.639)
ob_cube_007.scale = (0.3756, 0.6092, 0.7804)
ob_cube_007.lock_rotations_4d = False
ob_cube_007.empty_display_type = 'ARROWS'
ob_cube_007.lineart.crease_threshold = 0.0
ob_cube_008.location = (-0.1084, 1.151, -4.131)
ob_cube_008.lineart.crease_threshold = 0.0

# ---- collection membership
col_collection.objects.link(ob_cube)
col_collection.objects.link(ob_light)
col_collection.objects.link(ob_camera)
col_collection.objects.link(ob_cube_001)
col_collection.objects.link(ob_cube_002)
col_collection.objects.link(ob_cube_003)
col_collection.objects.link(ob_cube_005)
col_collection.objects.link(ob_cube_006)
col_collection.objects.link(ob_cube_004)
col_collection.objects.link(ob_cube_007)
col_collection.objects.link(ob_cube_008)

# ---- scene / render settings (as saved in the file)
scene.camera = ob_camera
scene.frame_start = 1; scene.frame_end = 250; scene.frame_set(1)
scene.render.engine = 'BLENDER_EEVEE_NEXT'
scene.cycles.use_denoising = False
scene.cycles.samples = 128
scene.cycles.sampling_pattern = 'TABULATED_SOBOL'
scene.cycles.use_adaptive_sampling = False
scene.cycles.use_light_tree = False
scene.view_settings.view_transform = 'Filmic'
bpy.context.view_layer.update()
